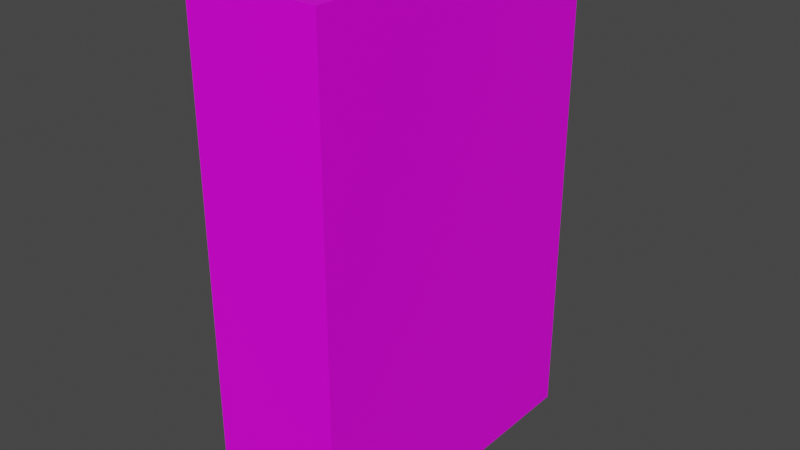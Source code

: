 # Source: FoodPackage01.blend  (saved by Blender 3.6.11; exported with 4.5.12 LTS)
import bpy
from mathutils import Matrix  # noqa: F401  (used for matrix-valued properties, if any)

bpy.ops.wm.read_factory_settings(use_empty=True)
scene = bpy.context.scene
scene.name = 'Scene'

# ---- collections
col_collection = bpy.data.collections.new('Collection'); scene.collection.children.link(col_collection)

# ---- images (referenced by path relative to the original .blend; pixels are not part of the script)
import os
ASSET_DIR = os.environ.get("B2B_ASSET_DIR", "")  # directory of the original .blend (textures are referenced by path, not embedded)
HERE = os.path.dirname(os.path.abspath(__file__))  # packed textures are extracted next to this script under _unpacked/

def load_image(name, relpath, width, height, colorspace="sRGB"):
    """Load a texture the original file referenced (path relative to the .blend, or extracted next to this script)."""
    p = next((c for c in (os.path.join(HERE, relpath), os.path.join(ASSET_DIR, relpath)) if relpath and os.path.exists(c)), "")
    if p:
        img = bpy.data.images.load(p, check_existing=True)
        img.name = name
    else:  # same state as the original file: an image datablock whose file is absent (Cycles renders it pink)
        img = bpy.data.images.new(name, width, height)
        img.source = "FILE"
        img.filepath = "//" + (relpath or name)
    img.colorspace_settings.name = colorspace
    return img
img_foodpackage01_a_png = load_image('FoodPackage01_a.png', 'FoodPackage01_a.png', 1024, 1024, 'sRGB')

# ---- materials (node trees are filled in below, after node groups)
mat_material = bpy.data.materials.new('Material')
mat_material.alpha_threshold = 0.0
mat_material.use_transparent_shadow = False
mat_material.roughness = 0.5
mat_material.line_color = (0.0, 0.0, 0.0, 1.0)

# ---- material node trees
mat_material.use_nodes = True; mat_material.node_tree.nodes.clear()
_N = mat_material.node_tree.nodes; _L = mat_material.node_tree.links
n0 = _N.new('ShaderNodeOutputMaterial'); n0.name = 'Material Output'; n0.location = (300, 300)
n1 = _N.new('ShaderNodeBsdfPrincipled'); n1.name = 'Principled BSDF'; n1.location = (10, 300)
n1.distribution = 'GGX'
n1.subsurface_method = 'RANDOM_WALK_SKIN'
n1.inputs[3].default_value = 1.45
n1.inputs[13].default_value = 0.25
n1.inputs[27].default_value = (0.0, 0.0, 0.0, 1.0)
n1.inputs[28].default_value = 1.0
n2 = _N.new('ShaderNodeTexImage'); n2.name = 'Image Texture'; n2.location = (-280, 280)
n2.image = img_foodpackage01_a_png
n2.interpolation = 'Closest'
_L.new(n1.outputs[0], n0.inputs[0])
_L.new(n2.outputs[0], n1.inputs[0])
n0.is_active_output = True

# ---- world
world_world = bpy.data.worlds.new('World'); scene.world = world_world
world_world.use_nodes = True; world_world.node_tree.nodes.clear()
_N = world_world.node_tree.nodes; _L = world_world.node_tree.links
n0 = _N.new('ShaderNodeOutputWorld'); n0.name = 'World Output'; n0.location = (300, 300)
n1 = _N.new('ShaderNodeBackground'); n1.name = 'Background'; n1.location = (10, 300)
n1.inputs[0].default_value = (0.05088, 0.05088, 0.05088, 1.0)
_L.new(n1.outputs[0], n0.inputs[0])
n0.is_active_output = True
world_world.color = (0.05088, 0.05088, 0.05088)
world_world.use_sun_shadow = False
world_world.sun_shadow_jitter_overblur = 0.0

# ---- meshes
me_cube = bpy.data.meshes.new('Cube')
me_cube.from_pydata([(0.075, 0.1875, 0.5625), (0.075, 0.1875, 0.0), (0.075, -0.1875, 0.5625), (0.075, -0.1875, 0.0), (-0.075, 0.1875, 0.5625), (-0.075, 0.1875, 0.0), (-0.075, -0.1875, 0.5625), (-0.075, -0.1875, 0.0)], [], [(0, 4, 6, 2), (3, 2, 6, 7), (7, 6, 4, 5), (5, 1, 3, 7), (1, 0, 2, 3), (5, 4, 0, 1)])
_uv = me_cube.uv_layers.new(name='UVMap')
_uv.uv.foreach_set('vector', [0.7344, 0.08333, 1.0, 0.08333, 1.0, 1.0, 0.7344, 1.0, 0.7188, 0.0, 0.7188, 1.0, 0.5156, 1.0, 0.5156, 0.0, 0.0, 0.0, 0.0, 1.0, 0.5156, 1.0, 0.5156, 0.0, 0.7344, 0.08333, 1.0, 0.08333, 1.0, 1.0, 0.7344, 1.0, 0.0, 0.0, 0.0, 1.0, 0.5156, 1.0, 0.5156, 0.0, 0.7188, 0.0, 0.7188, 1.0, 0.5156, 1.0, 0.5156, 0.0])
me_cube.materials.append(mat_material)
me_cube.use_mirror_vertex_groups = False
me_cube.update()

# ---- objects
ob_foodpackage01 = bpy.data.objects.new('FoodPackage01', me_cube)

# ---- transforms, parenting, visibility, modifiers, constraints
ob_foodpackage01.location = (0.0, 0.0, 0.0)
ob_foodpackage01.lock_rotations_4d = False
ob_foodpackage01.empty_display_type = 'ARROWS'
ob_foodpackage01.lineart.crease_threshold = 0.0

# ---- collection membership
col_collection.objects.link(ob_foodpackage01)

# ---- scene / render settings (as saved in the file)
scene.frame_start = 1; scene.frame_end = 250; scene.frame_set(1)
scene.render.engine = 'BLENDER_EEVEE_NEXT'
scene.cycles.sampling_pattern = 'TABULATED_SOBOL'
scene.view_settings.view_transform = 'Filmic'
bpy.context.view_layer.update()

# ---- added for rendering (the .blend has no active camera and no usable light): camera, sun
cam_auto = bpy.data.cameras.new('AutoCamera')
cam_auto.lens = 50.0
cam_auto.sensor_width = 36.0
cam_auto.clip_end = 1000.0
ob_auto_camera = bpy.data.objects.new('AutoCamera', cam_auto)
scene.collection.objects.link(ob_auto_camera)
ob_auto_camera.location = (0.640701, -0.768842, 0.793811)
ob_auto_camera.rotation_euler = (1.09748, -7.21219e-08, 0.694738)
scene.camera = ob_auto_camera
light_auto_sun = bpy.data.lights.new('AutoSun', 'SUN')
light_auto_sun.energy = 3.0
light_auto_sun.angle = 0.0523599
ob_auto_sun = bpy.data.objects.new('AutoSun', light_auto_sun)
scene.collection.objects.link(ob_auto_sun)
ob_auto_sun.rotation_euler = (0.872665, 0.174533, 0.523599)
bpy.context.view_layer.update()
